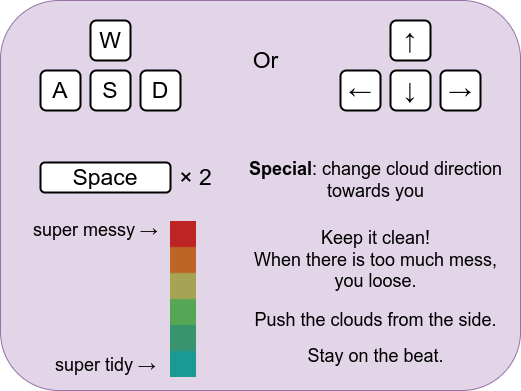

The diagram above was exported from draw.io. Its source (the exported page's mxGraphModel, read from the mxfile embedded in the PNG):
<mxGraphModel dx="1430" dy="843" grid="1" gridSize="10" guides="1" tooltips="1" connect="1" arrows="1" fold="1" page="1" pageScale="1" pageWidth="827" pageHeight="1169" math="0" shadow="0">
  <root>
    <mxCell id="0" />
    <mxCell id="1" parent="0" />
    <mxCell id="9sGCzJTq7eDwIO2Mj5Nx-12" value="" style="rounded=1;whiteSpace=wrap;html=1;fillColor=#e1d5e7;strokeColor=#9673a6;" parent="1" vertex="1">
      <mxGeometry x="120" y="200" width="520" height="390" as="geometry" />
    </mxCell>
    <mxCell id="9sGCzJTq7eDwIO2Mj5Nx-2" value="&lt;font style=&quot;font-size: 23px;&quot;&gt;A&lt;/font&gt;" style="rounded=1;whiteSpace=wrap;html=1;strokeWidth=2;" parent="1" vertex="1">
      <mxGeometry x="160" y="270" width="40" height="40" as="geometry" />
    </mxCell>
    <mxCell id="9sGCzJTq7eDwIO2Mj5Nx-3" value="&lt;font style=&quot;font-size: 23px;&quot;&gt;S&lt;/font&gt;" style="rounded=1;whiteSpace=wrap;html=1;strokeWidth=2;" parent="1" vertex="1">
      <mxGeometry x="210" y="270" width="40" height="40" as="geometry" />
    </mxCell>
    <mxCell id="9sGCzJTq7eDwIO2Mj5Nx-4" value="&lt;font style=&quot;font-size: 23px;&quot;&gt;D&lt;/font&gt;" style="rounded=1;whiteSpace=wrap;html=1;strokeWidth=2;" parent="1" vertex="1">
      <mxGeometry x="260" y="270" width="40" height="40" as="geometry" />
    </mxCell>
    <mxCell id="9sGCzJTq7eDwIO2Mj5Nx-5" value="&lt;font style=&quot;font-size: 23px;&quot;&gt;W&lt;/font&gt;" style="rounded=1;whiteSpace=wrap;html=1;strokeWidth=2;" parent="1" vertex="1">
      <mxGeometry x="210" y="220" width="40" height="40" as="geometry" />
    </mxCell>
    <mxCell id="9sGCzJTq7eDwIO2Mj5Nx-6" value="&lt;span style=&quot;font-size: 23px;&quot;&gt;←&lt;/span&gt;" style="rounded=1;whiteSpace=wrap;html=1;strokeWidth=2;" parent="1" vertex="1">
      <mxGeometry x="460" y="270" width="40" height="40" as="geometry" />
    </mxCell>
    <mxCell id="9sGCzJTq7eDwIO2Mj5Nx-7" value="&lt;font style=&quot;font-size: 23px;&quot;&gt;↓&lt;/font&gt;" style="rounded=1;whiteSpace=wrap;html=1;strokeWidth=2;" parent="1" vertex="1">
      <mxGeometry x="510" y="270" width="40" height="40" as="geometry" />
    </mxCell>
    <mxCell id="9sGCzJTq7eDwIO2Mj5Nx-8" value="&lt;span style=&quot;font-size: 23px;&quot;&gt;→&lt;/span&gt;" style="rounded=1;whiteSpace=wrap;html=1;strokeWidth=2;" parent="1" vertex="1">
      <mxGeometry x="560" y="270" width="40" height="40" as="geometry" />
    </mxCell>
    <mxCell id="9sGCzJTq7eDwIO2Mj5Nx-9" value="&lt;font style=&quot;font-size: 23px;&quot;&gt;↑&lt;/font&gt;" style="rounded=1;whiteSpace=wrap;html=1;strokeWidth=2;" parent="1" vertex="1">
      <mxGeometry x="510" y="220" width="40" height="40" as="geometry" />
    </mxCell>
    <mxCell id="9sGCzJTq7eDwIO2Mj5Nx-10" value="&lt;font style=&quot;font-size: 23px;&quot;&gt;Or&lt;/font&gt;" style="text;html=1;align=center;verticalAlign=middle;resizable=0;points=[];autosize=1;strokeColor=none;fillColor=none;" parent="1" vertex="1">
      <mxGeometry x="360" y="240" width="50" height="40" as="geometry" />
    </mxCell>
    <mxCell id="9sGCzJTq7eDwIO2Mj5Nx-13" value="&lt;font style=&quot;font-size: 23px;&quot;&gt;Space&lt;/font&gt;" style="rounded=1;whiteSpace=wrap;html=1;strokeWidth=2;" parent="1" vertex="1">
      <mxGeometry x="160" y="362" width="130" height="30" as="geometry" />
    </mxCell>
    <mxCell id="9sGCzJTq7eDwIO2Mj5Nx-14" value="&lt;font style=&quot;font-size: 23px;&quot;&gt;× 2&lt;/font&gt;" style="text;html=1;align=center;verticalAlign=middle;resizable=0;points=[];autosize=1;strokeColor=none;fillColor=none;" parent="1" vertex="1">
      <mxGeometry x="285" y="357" width="60" height="40" as="geometry" />
    </mxCell>
    <mxCell id="9sGCzJTq7eDwIO2Mj5Nx-15" value="&lt;font style=&quot;font-size: 18px;&quot;&gt;&lt;b&gt;Special&lt;/b&gt;: change cloud direction&lt;br&gt;towards you&lt;/font&gt;" style="text;html=1;align=center;verticalAlign=middle;resizable=0;points=[];autosize=1;strokeColor=none;fillColor=none;" parent="1" vertex="1">
      <mxGeometry x="355" y="350" width="280" height="60" as="geometry" />
    </mxCell>
    <mxCell id="IdQYjsqrdtmIScqC5u_V-1" value="" style="shape=image;verticalLabelPosition=bottom;labelBackgroundColor=default;verticalAlign=top;aspect=fixed;imageAspect=0;image=data:image/png,(base64 omitted: 720 chars);direction=north;" parent="1" vertex="1">
      <mxGeometry x="290" y="420" width="26" height="156" as="geometry" />
    </mxCell>
    <mxCell id="IdQYjsqrdtmIScqC5u_V-2" value="&lt;font style=&quot;font-size: 18px;&quot;&gt;Keep it clean! &lt;br&gt;When there is too much mess,&lt;br&gt;you loose.&lt;/font&gt;" style="text;html=1;align=center;verticalAlign=middle;resizable=0;points=[];autosize=1;strokeColor=none;fillColor=none;" parent="1" vertex="1">
      <mxGeometry x="360" y="420" width="270" height="80" as="geometry" />
    </mxCell>
    <mxCell id="IdQYjsqrdtmIScqC5u_V-3" value="&lt;font style=&quot;font-size: 18px;&quot;&gt;super tidy →&lt;/font&gt;" style="text;html=1;align=center;verticalAlign=middle;resizable=0;points=[];autosize=1;strokeColor=none;fillColor=none;" parent="1" vertex="1">
      <mxGeometry x="165" y="545" width="120" height="40" as="geometry" />
    </mxCell>
    <mxCell id="IdQYjsqrdtmIScqC5u_V-4" value="&lt;font style=&quot;font-size: 18px;&quot;&gt;super messy →&lt;/font&gt;" style="text;html=1;align=center;verticalAlign=middle;resizable=0;points=[];autosize=1;strokeColor=none;fillColor=none;" parent="1" vertex="1">
      <mxGeometry x="140" y="410" width="150" height="40" as="geometry" />
    </mxCell>
    <mxCell id="IKUnUhDTgPZBHmnH_oAc-1" value="&lt;font style=&quot;font-size: 18px;&quot;&gt;Push the clouds from the side.&lt;/font&gt;" style="text;html=1;align=center;verticalAlign=middle;resizable=0;points=[];autosize=1;strokeColor=none;fillColor=none;" vertex="1" parent="1">
      <mxGeometry x="360" y="500" width="270" height="40" as="geometry" />
    </mxCell>
    <mxCell id="IKUnUhDTgPZBHmnH_oAc-3" value="&lt;font style=&quot;font-size: 18px;&quot;&gt;Stay on the beat.&lt;/font&gt;" style="text;html=1;align=center;verticalAlign=middle;resizable=0;points=[];autosize=1;strokeColor=none;fillColor=none;" vertex="1" parent="1">
      <mxGeometry x="415" y="536" width="160" height="40" as="geometry" />
    </mxCell>
  </root>
</mxGraphModel>